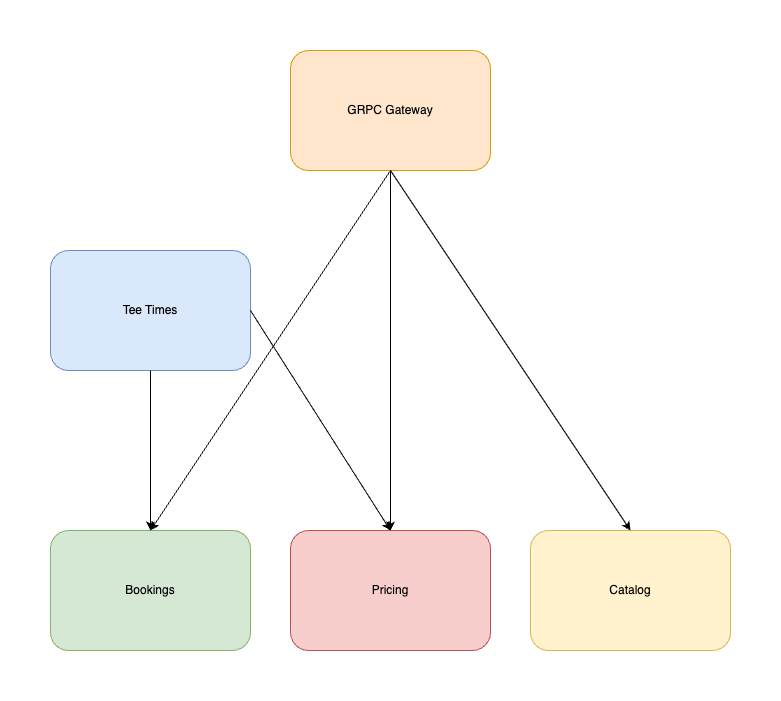

The diagram above was exported from draw.io. Its source (the exported page's mxGraphModel, read from the mxfile embedded in the PNG):
<mxGraphModel dx="2074" dy="1045" grid="1" gridSize="10" guides="1" tooltips="1" connect="1" arrows="1" fold="1" page="1" pageScale="1" pageWidth="1654" pageHeight="1169" math="0" shadow="0">
  <root>
    <mxCell id="0" />
    <mxCell id="1" parent="0" />
    <mxCell id="lq-vyDjSoOFtvDxGtcJu-1" value="GRPC Gateway" style="rounded=1;whiteSpace=wrap;html=1;fillColor=#ffe6cc;strokeColor=#d79b00;" vertex="1" parent="1">
      <mxGeometry x="680" y="80" width="200" height="120" as="geometry" />
    </mxCell>
    <mxCell id="lq-vyDjSoOFtvDxGtcJu-2" value="Tee Times" style="rounded=1;whiteSpace=wrap;html=1;fillColor=#dae8fc;strokeColor=#6c8ebf;" vertex="1" parent="1">
      <mxGeometry x="440" y="280" width="200" height="120" as="geometry" />
    </mxCell>
    <mxCell id="lq-vyDjSoOFtvDxGtcJu-3" value="Bookings" style="rounded=1;whiteSpace=wrap;html=1;fillColor=#d5e8d4;strokeColor=#82b366;" vertex="1" parent="1">
      <mxGeometry x="440" y="560" width="200" height="120" as="geometry" />
    </mxCell>
    <mxCell id="lq-vyDjSoOFtvDxGtcJu-4" value="Pricing" style="rounded=1;whiteSpace=wrap;html=1;fillColor=#f8cecc;strokeColor=#b85450;" vertex="1" parent="1">
      <mxGeometry x="680" y="560" width="200" height="120" as="geometry" />
    </mxCell>
    <mxCell id="lq-vyDjSoOFtvDxGtcJu-5" value="Catalog" style="rounded=1;whiteSpace=wrap;html=1;fillColor=#fff2cc;strokeColor=#d6b656;" vertex="1" parent="1">
      <mxGeometry x="920" y="560" width="200" height="120" as="geometry" />
    </mxCell>
    <mxCell id="lq-vyDjSoOFtvDxGtcJu-6" value="" style="endArrow=classic;html=1;rounded=0;exitX=0.5;exitY=1;exitDx=0;exitDy=0;entryX=0.5;entryY=0;entryDx=0;entryDy=0;" edge="1" parent="1" source="lq-vyDjSoOFtvDxGtcJu-1" target="lq-vyDjSoOFtvDxGtcJu-5">
      <mxGeometry width="50" height="50" relative="1" as="geometry">
        <mxPoint x="800" y="560" as="sourcePoint" />
        <mxPoint x="850" y="510" as="targetPoint" />
      </mxGeometry>
    </mxCell>
    <mxCell id="lq-vyDjSoOFtvDxGtcJu-7" value="" style="endArrow=classic;html=1;rounded=0;exitX=0.5;exitY=1;exitDx=0;exitDy=0;entryX=0.5;entryY=0;entryDx=0;entryDy=0;" edge="1" parent="1" source="lq-vyDjSoOFtvDxGtcJu-1" target="lq-vyDjSoOFtvDxGtcJu-4">
      <mxGeometry width="50" height="50" relative="1" as="geometry">
        <mxPoint x="790" y="210" as="sourcePoint" />
        <mxPoint x="790" y="570" as="targetPoint" />
      </mxGeometry>
    </mxCell>
    <mxCell id="lq-vyDjSoOFtvDxGtcJu-8" value="" style="endArrow=classic;html=1;rounded=0;exitX=0.5;exitY=1;exitDx=0;exitDy=0;" edge="1" parent="1" source="lq-vyDjSoOFtvDxGtcJu-2" target="lq-vyDjSoOFtvDxGtcJu-3">
      <mxGeometry width="50" height="50" relative="1" as="geometry">
        <mxPoint x="790" y="210" as="sourcePoint" />
        <mxPoint x="1030" y="570" as="targetPoint" />
      </mxGeometry>
    </mxCell>
    <mxCell id="lq-vyDjSoOFtvDxGtcJu-9" value="" style="endArrow=classic;html=1;rounded=0;exitX=1;exitY=0.5;exitDx=0;exitDy=0;entryX=0.5;entryY=0;entryDx=0;entryDy=0;" edge="1" parent="1" source="lq-vyDjSoOFtvDxGtcJu-2" target="lq-vyDjSoOFtvDxGtcJu-4">
      <mxGeometry width="50" height="50" relative="1" as="geometry">
        <mxPoint x="550" y="410" as="sourcePoint" />
        <mxPoint x="550" y="570" as="targetPoint" />
      </mxGeometry>
    </mxCell>
    <mxCell id="lq-vyDjSoOFtvDxGtcJu-10" value="" style="endArrow=classic;html=1;rounded=0;entryX=0.5;entryY=0;entryDx=0;entryDy=0;" edge="1" parent="1" target="lq-vyDjSoOFtvDxGtcJu-3">
      <mxGeometry width="50" height="50" relative="1" as="geometry">
        <mxPoint x="780" y="200" as="sourcePoint" />
        <mxPoint x="790" y="570" as="targetPoint" />
      </mxGeometry>
    </mxCell>
  </root>
</mxGraphModel>